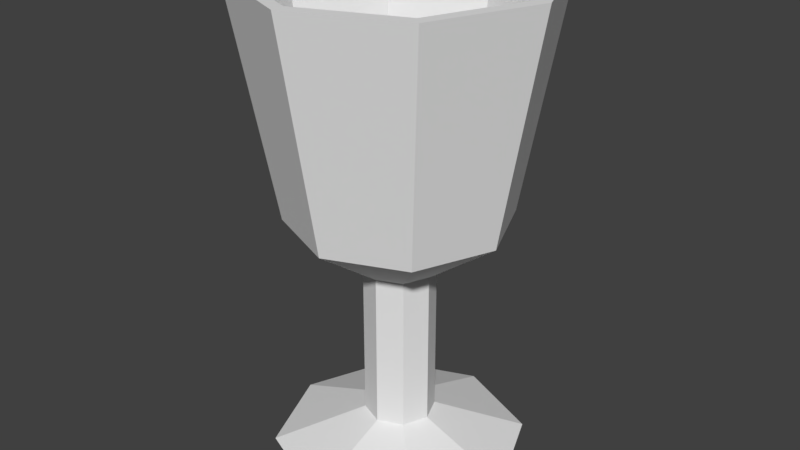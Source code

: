 # Source: wineglass.blend  (saved by Blender 2.79.0; exported with 4.5.12 LTS)
import bpy
from mathutils import Matrix  # noqa: F401  (used for matrix-valued properties, if any)

bpy.ops.wm.read_factory_settings(use_empty=True)
scene = bpy.context.scene
scene.name = 'Scene'

# ---- collections
col_collection_1 = bpy.data.collections.new('Collection 1'); scene.collection.children.link(col_collection_1)

# ---- world
world_world = bpy.data.worlds.new('World'); scene.world = world_world
world_world.color = (0.05088, 0.05088, 0.05088)
world_world.use_sun_shadow = False
world_world.sun_shadow_jitter_overblur = 0.0
world_world.cycles.sampling_method = 'MANUAL'

# ---- meshes
me_cylinder = bpy.data.meshes.new('Cylinder')
me_cylinder.from_pydata([(-2.03e-09, 0.7275, -0.5202), (0.0, 1.0, 1.0), (0.5144, 0.5144, -0.5202), (0.7071, 0.7071, 1.0), (0.7275, -2.977e-08, -0.5202), (1.0, -4.371e-08, 1.0), (0.5144, -0.5144, -0.5202), (0.7071, -0.7071, 1.0), (-6.563e-08, -0.7275, -0.5202), (-8.742e-08, -1.0, 1.0), (-0.5144, -0.5144, -0.5202), (-0.7071, -0.7071, 1.0), (-0.7275, 1.071e-08, -0.5202), (-1.0, 1.192e-08, 1.0), (-0.5144, 0.5144, -0.5202), (-0.7071, 0.7071, 1.0), (-1.578e-08, 0.2352, -0.8816), (0.1663, 0.1663, -0.8816), (0.2352, -9.623e-09, -0.8816), (0.1663, -0.1663, -0.8816), (-3.634e-08, -0.2352, -0.8816), (-0.1663, -0.1663, -0.8816), (-0.2352, 3.46e-09, -0.8816), (-0.1663, 0.1663, -0.8816), (1.095e-07, 0.2352, -1.952), (0.1663, 0.1663, -1.952), (0.2352, -9.623e-09, -1.952), (0.1663, -0.1663, -1.952), (8.897e-08, -0.2352, -1.952), (-0.1663, -0.1663, -1.952), (-0.2352, 3.46e-09, -1.952), (-0.1663, 0.1663, -1.952), (1.623e-07, 0.852, -2.183), (0.6024, 0.6024, -2.183), (0.852, -3.486e-08, -2.183), (0.6024, -0.6024, -2.183), (8.783e-08, -0.852, -2.183), (-0.6024, -0.6024, -2.183), (-0.852, 1.254e-08, -2.183), (-0.6024, 0.6024, -2.183), (0.6461, 0.6461, 1.0), (-6.433e-10, 0.9137, 1.0), (0.9137, -3.929e-08, 1.0), (0.6461, -0.6461, 1.0), (-8.052e-08, -0.9137, 1.0), (-0.6461, -0.6461, 1.0), (-0.9137, 1.154e-08, 1.0), (-0.6461, 0.6461, 1.0), (0.4984, 0.4984, -0.3357), (-8.796e-10, 0.7048, -0.3357), (0.7048, -2.861e-08, -0.3357), (0.4984, -0.4984, -0.3357), (-6.25e-08, -0.7048, -0.3357), (-0.4984, -0.4984, -0.3357), (-0.7048, 1.06e-08, -0.3357), (-0.4984, 0.4984, -0.3357), (0.219, 0.219, -0.5833), (-2.336e-08, 0.3097, -0.5833), (0.3097, -8.393e-09, -0.5833), (0.219, -0.219, -0.5833), (-5.043e-08, -0.3097, -0.5833), (-0.219, -0.219, -0.5833), (-0.3097, 8.836e-09, -0.5833), (-0.219, 0.219, -0.5833)], [], [(0, 1, 3, 2), (2, 3, 5, 4), (4, 5, 7, 6), (6, 7, 9, 8), (8, 9, 11, 10), (10, 11, 13, 12), (13, 11, 45, 46), (12, 13, 15, 14), (14, 15, 1, 0), (2, 4, 18, 17), (20, 21, 29, 28), (8, 10, 21, 20), (14, 0, 16, 23), (0, 2, 17, 16), (4, 6, 19, 18), (10, 12, 22, 21), (6, 8, 20, 19), (12, 14, 23, 22), (30, 31, 39, 38), (18, 19, 27, 26), (16, 17, 25, 24), (23, 16, 24, 31), (21, 22, 30, 29), (19, 20, 28, 27), (17, 18, 26, 25), (22, 23, 31, 30), (32, 33, 34, 35, 36, 37, 38, 39), (28, 29, 37, 36), (26, 27, 35, 34), (24, 25, 33, 32), (31, 24, 32, 39), (29, 30, 38, 37), (27, 28, 36, 35), (25, 26, 34, 33), (40, 41, 49, 48), (9, 7, 43, 44), (15, 13, 46, 47), (5, 3, 40, 42), (11, 9, 44, 45), (1, 15, 47, 41), (3, 1, 41, 40), (7, 5, 42, 43), (55, 54, 62, 63), (41, 47, 55, 49), (46, 45, 53, 54), (44, 43, 51, 52), (42, 40, 48, 50), (47, 46, 54, 55), (45, 44, 52, 53), (43, 42, 50, 51), (56, 57, 63, 62, 61, 60, 59, 58), (53, 52, 60, 61), (51, 50, 58, 59), (48, 49, 57, 56), (49, 55, 63, 57), (54, 53, 61, 62), (52, 51, 59, 60), (50, 48, 56, 58)])
me_cylinder.use_remesh_preserve_volume = False
me_cylinder.use_remesh_preserve_attributes = False
me_cylinder.use_mirror_vertex_groups = False
me_cylinder.update()

# ---- objects
ob_cylinder = bpy.data.objects.new('Cylinder', me_cylinder)

# ---- transforms, parenting, visibility, modifiers, constraints
ob_cylinder.location = (0.0, 0.0, 2.262)
ob_cylinder.lineart.crease_threshold = 0.0

# ---- collection membership
col_collection_1.objects.link(ob_cylinder)

# ---- scene / render settings (as saved in the file)
scene.frame_start = 1; scene.frame_end = 250; scene.frame_set(1)
scene.render.engine = 'BLENDER_EEVEE_NEXT'
scene.render.resolution_percentage = 50
scene.render.dither_intensity = 0.0
scene.cycles.use_denoising = False
scene.cycles.samples = 128
scene.cycles.sampling_pattern = 'TABULATED_SOBOL'
scene.cycles.use_adaptive_sampling = False
scene.cycles.use_light_tree = False
scene.cycles.blur_glossy = 0.0
scene.cycles.sample_clamp_indirect = 0.0
scene.view_settings.view_transform = 'Standard'
bpy.context.view_layer.update()

# ---- added for rendering (the .blend has no active camera and no usable light): camera, sun
cam_auto = bpy.data.cameras.new('AutoCamera')
cam_auto.lens = 50.0
cam_auto.sensor_width = 36.0
cam_auto.clip_end = 1000.0
ob_auto_camera = bpy.data.objects.new('AutoCamera', cam_auto)
scene.collection.objects.link(ob_auto_camera)
ob_auto_camera.location = (3.93988, -4.72786, 4.82238)
ob_auto_camera.rotation_euler = (1.09748, -7.21219e-08, 0.694738)
scene.camera = ob_auto_camera
light_auto_sun = bpy.data.lights.new('AutoSun', 'SUN')
light_auto_sun.energy = 3.0
light_auto_sun.angle = 0.0523599
ob_auto_sun = bpy.data.objects.new('AutoSun', light_auto_sun)
scene.collection.objects.link(ob_auto_sun)
ob_auto_sun.rotation_euler = (0.872665, 0.174533, 0.523599)
bpy.context.view_layer.update()
